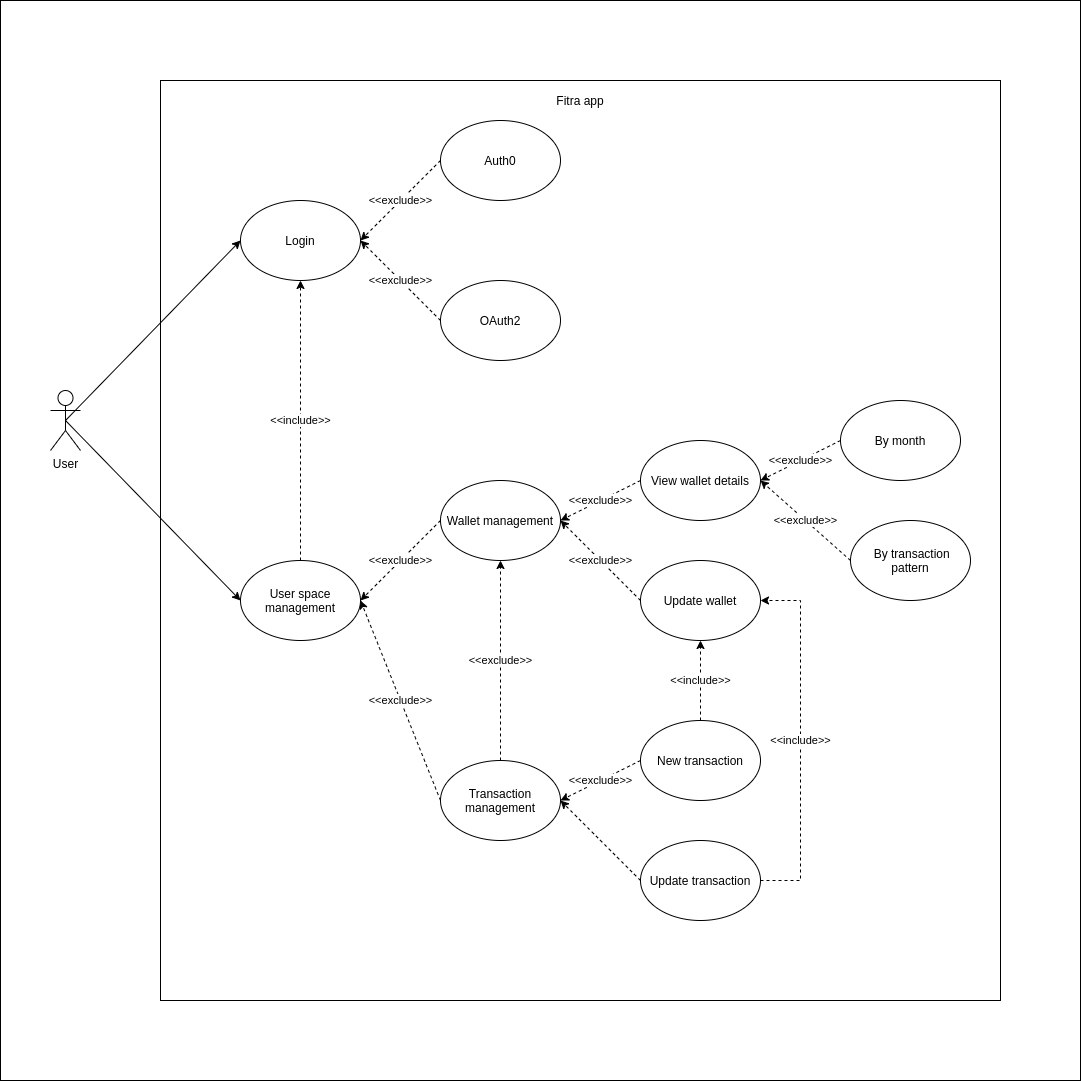

The diagram above was exported from draw.io. Its source (the exported page's mxGraphModel, read from the mxfile embedded in the PNG):
<mxGraphModel dx="1631" dy="1946" grid="1" gridSize="10" guides="1" tooltips="1" connect="1" arrows="1" fold="1" page="1" pageScale="1" pageWidth="850" pageHeight="1100" math="0" shadow="0">
  <root>
    <mxCell id="0" />
    <mxCell id="1" parent="0" />
    <mxCell id="38" value="" style="rounded=0;whiteSpace=wrap;html=1;" vertex="1" parent="1">
      <mxGeometry y="-120" width="1080" height="1080" as="geometry" />
    </mxCell>
    <mxCell id="36" value="" style="rounded=0;whiteSpace=wrap;html=1;" vertex="1" parent="1">
      <mxGeometry x="160" y="-40" width="840" height="920" as="geometry" />
    </mxCell>
    <mxCell id="11" style="edgeStyle=none;rounded=0;orthogonalLoop=1;jettySize=auto;html=1;exitX=0.5;exitY=0.5;exitDx=0;exitDy=0;exitPerimeter=0;entryX=0;entryY=0.5;entryDx=0;entryDy=0;" edge="1" parent="1" source="2" target="4">
      <mxGeometry relative="1" as="geometry" />
    </mxCell>
    <mxCell id="18" style="edgeStyle=none;rounded=0;orthogonalLoop=1;jettySize=auto;html=1;exitX=0.5;exitY=0.5;exitDx=0;exitDy=0;exitPerimeter=0;entryX=0;entryY=0.5;entryDx=0;entryDy=0;" edge="1" parent="1" source="2" target="17">
      <mxGeometry relative="1" as="geometry" />
    </mxCell>
    <mxCell id="2" value="User" style="shape=umlActor;verticalLabelPosition=bottom;verticalAlign=top;html=1;outlineConnect=0;" vertex="1" parent="1">
      <mxGeometry x="50" y="270" width="30" height="60" as="geometry" />
    </mxCell>
    <mxCell id="4" value="Login" style="ellipse;whiteSpace=wrap;html=1;" vertex="1" parent="1">
      <mxGeometry x="240" y="80" width="120" height="80" as="geometry" />
    </mxCell>
    <mxCell id="7" value="&amp;lt;&amp;lt;exclude&amp;gt;&amp;gt;" style="rounded=0;orthogonalLoop=1;jettySize=auto;html=1;exitX=0;exitY=0.5;exitDx=0;exitDy=0;entryX=1;entryY=0.5;entryDx=0;entryDy=0;dashed=1;" edge="1" parent="1" source="5" target="4">
      <mxGeometry relative="1" as="geometry" />
    </mxCell>
    <mxCell id="5" value="Auth0" style="ellipse;whiteSpace=wrap;html=1;" vertex="1" parent="1">
      <mxGeometry x="440" width="120" height="80" as="geometry" />
    </mxCell>
    <mxCell id="8" value="&amp;lt;&amp;lt;exclude&amp;gt;&amp;gt;" style="edgeStyle=none;rounded=0;orthogonalLoop=1;jettySize=auto;html=1;exitX=0;exitY=0.5;exitDx=0;exitDy=0;entryX=1;entryY=0.5;entryDx=0;entryDy=0;dashed=1;" edge="1" parent="1" source="6" target="4">
      <mxGeometry relative="1" as="geometry" />
    </mxCell>
    <mxCell id="6" value="OAuth2" style="ellipse;whiteSpace=wrap;html=1;" vertex="1" parent="1">
      <mxGeometry x="440" y="160" width="120" height="80" as="geometry" />
    </mxCell>
    <mxCell id="19" value="&amp;lt;&amp;lt;exclude&amp;gt;&amp;gt;" style="edgeStyle=none;rounded=0;orthogonalLoop=1;jettySize=auto;html=1;exitX=0;exitY=0.5;exitDx=0;exitDy=0;entryX=1;entryY=0.5;entryDx=0;entryDy=0;dashed=1;" edge="1" parent="1" source="12" target="17">
      <mxGeometry relative="1" as="geometry" />
    </mxCell>
    <mxCell id="12" value="Wallet management" style="ellipse;whiteSpace=wrap;html=1;" vertex="1" parent="1">
      <mxGeometry x="440" y="360" width="120" height="80" as="geometry" />
    </mxCell>
    <mxCell id="15" value="&amp;lt;&amp;lt;exclude&amp;gt;&amp;gt;" style="edgeStyle=none;rounded=0;orthogonalLoop=1;jettySize=auto;html=1;exitX=0;exitY=0.5;exitDx=0;exitDy=0;entryX=1;entryY=0.5;entryDx=0;entryDy=0;dashed=1;" edge="1" parent="1" source="13" target="12">
      <mxGeometry relative="1" as="geometry" />
    </mxCell>
    <mxCell id="13" value="View wallet details" style="ellipse;whiteSpace=wrap;html=1;" vertex="1" parent="1">
      <mxGeometry x="640" y="320" width="120" height="80" as="geometry" />
    </mxCell>
    <mxCell id="16" value="&amp;lt;&amp;lt;exclude&amp;gt;&amp;gt;" style="edgeStyle=none;rounded=0;orthogonalLoop=1;jettySize=auto;html=1;exitX=0;exitY=0.5;exitDx=0;exitDy=0;entryX=1;entryY=0.5;entryDx=0;entryDy=0;dashed=1;" edge="1" parent="1" source="14" target="13">
      <mxGeometry relative="1" as="geometry" />
    </mxCell>
    <mxCell id="14" value="By month" style="ellipse;whiteSpace=wrap;html=1;" vertex="1" parent="1">
      <mxGeometry x="840" y="280" width="120" height="80" as="geometry" />
    </mxCell>
    <mxCell id="22" value="&amp;lt;&amp;lt;include&amp;gt;&amp;gt;" style="edgeStyle=none;rounded=0;orthogonalLoop=1;jettySize=auto;html=1;exitX=0.5;exitY=0;exitDx=0;exitDy=0;entryX=0.5;entryY=1;entryDx=0;entryDy=0;dashed=1;" edge="1" parent="1" source="17" target="4">
      <mxGeometry relative="1" as="geometry" />
    </mxCell>
    <mxCell id="17" value="User space&lt;br&gt;management" style="ellipse;whiteSpace=wrap;html=1;" vertex="1" parent="1">
      <mxGeometry x="240" y="440" width="120" height="80" as="geometry" />
    </mxCell>
    <mxCell id="21" value="&amp;lt;&amp;lt;exclude&amp;gt;&amp;gt;" style="edgeStyle=none;rounded=0;orthogonalLoop=1;jettySize=auto;html=1;exitX=0;exitY=0.5;exitDx=0;exitDy=0;entryX=1;entryY=0.5;entryDx=0;entryDy=0;dashed=1;" edge="1" parent="1" source="20" target="17">
      <mxGeometry relative="1" as="geometry" />
    </mxCell>
    <mxCell id="26" value="&amp;lt;&amp;lt;exclude&amp;gt;&amp;gt;" style="edgeStyle=none;rounded=0;orthogonalLoop=1;jettySize=auto;html=1;exitX=0.5;exitY=0;exitDx=0;exitDy=0;dashed=1;entryX=0.5;entryY=1;entryDx=0;entryDy=0;" edge="1" parent="1" source="20" target="12">
      <mxGeometry relative="1" as="geometry">
        <mxPoint x="500" y="560" as="targetPoint" />
      </mxGeometry>
    </mxCell>
    <mxCell id="20" value="Transaction&lt;br&gt;management" style="ellipse;whiteSpace=wrap;html=1;" vertex="1" parent="1">
      <mxGeometry x="440" y="640" width="120" height="80" as="geometry" />
    </mxCell>
    <mxCell id="27" value="&amp;lt;&amp;lt;exclude&amp;gt;&amp;gt;" style="edgeStyle=none;rounded=0;orthogonalLoop=1;jettySize=auto;html=1;exitX=0;exitY=0.5;exitDx=0;exitDy=0;entryX=1;entryY=0.5;entryDx=0;entryDy=0;dashed=1;" edge="1" parent="1" source="23" target="20">
      <mxGeometry relative="1" as="geometry" />
    </mxCell>
    <mxCell id="32" value="&amp;lt;&amp;lt;include&amp;gt;&amp;gt;" style="edgeStyle=none;rounded=0;orthogonalLoop=1;jettySize=auto;html=1;exitX=0.5;exitY=0;exitDx=0;exitDy=0;entryX=0.5;entryY=1;entryDx=0;entryDy=0;dashed=1;" edge="1" parent="1" source="23" target="30">
      <mxGeometry relative="1" as="geometry" />
    </mxCell>
    <mxCell id="23" value="New transaction" style="ellipse;whiteSpace=wrap;html=1;" vertex="1" parent="1">
      <mxGeometry x="640" y="600" width="120" height="80" as="geometry" />
    </mxCell>
    <mxCell id="29" style="edgeStyle=none;rounded=0;orthogonalLoop=1;jettySize=auto;html=1;exitX=0;exitY=0.5;exitDx=0;exitDy=0;entryX=1;entryY=0.5;entryDx=0;entryDy=0;dashed=1;" edge="1" parent="1" source="28" target="20">
      <mxGeometry relative="1" as="geometry" />
    </mxCell>
    <mxCell id="33" value="&amp;lt;&amp;lt;include&amp;gt;&amp;gt;" style="edgeStyle=orthogonalEdgeStyle;rounded=0;orthogonalLoop=1;jettySize=auto;html=1;exitX=1;exitY=0.5;exitDx=0;exitDy=0;entryX=1;entryY=0.5;entryDx=0;entryDy=0;dashed=1;" edge="1" parent="1" source="28" target="30">
      <mxGeometry relative="1" as="geometry">
        <Array as="points">
          <mxPoint x="800" y="760" />
          <mxPoint x="800" y="480" />
        </Array>
      </mxGeometry>
    </mxCell>
    <mxCell id="28" value="Update transaction" style="ellipse;whiteSpace=wrap;html=1;" vertex="1" parent="1">
      <mxGeometry x="640" y="720" width="120" height="80" as="geometry" />
    </mxCell>
    <mxCell id="31" value="&amp;lt;&amp;lt;exclude&amp;gt;&amp;gt;" style="edgeStyle=none;rounded=0;orthogonalLoop=1;jettySize=auto;html=1;exitX=0;exitY=0.5;exitDx=0;exitDy=0;entryX=1;entryY=0.5;entryDx=0;entryDy=0;dashed=1;" edge="1" parent="1" source="30" target="12">
      <mxGeometry relative="1" as="geometry" />
    </mxCell>
    <mxCell id="30" value="Update wallet" style="ellipse;whiteSpace=wrap;html=1;" vertex="1" parent="1">
      <mxGeometry x="640" y="440" width="120" height="80" as="geometry" />
    </mxCell>
    <mxCell id="35" value="&amp;lt;&amp;lt;exclude&amp;gt;&amp;gt;" style="rounded=0;orthogonalLoop=1;jettySize=auto;html=1;exitX=0;exitY=0.5;exitDx=0;exitDy=0;entryX=1;entryY=0.5;entryDx=0;entryDy=0;dashed=1;" edge="1" parent="1" source="34" target="13">
      <mxGeometry relative="1" as="geometry" />
    </mxCell>
    <mxCell id="34" value="&amp;nbsp;By transaction&lt;br&gt;pattern" style="ellipse;whiteSpace=wrap;html=1;" vertex="1" parent="1">
      <mxGeometry x="850" y="400" width="120" height="80" as="geometry" />
    </mxCell>
    <mxCell id="37" value="Fitra app" style="text;html=1;strokeColor=none;fillColor=none;align=center;verticalAlign=middle;whiteSpace=wrap;rounded=0;" vertex="1" parent="1">
      <mxGeometry x="535" y="-30" width="90" height="20" as="geometry" />
    </mxCell>
  </root>
</mxGraphModel>